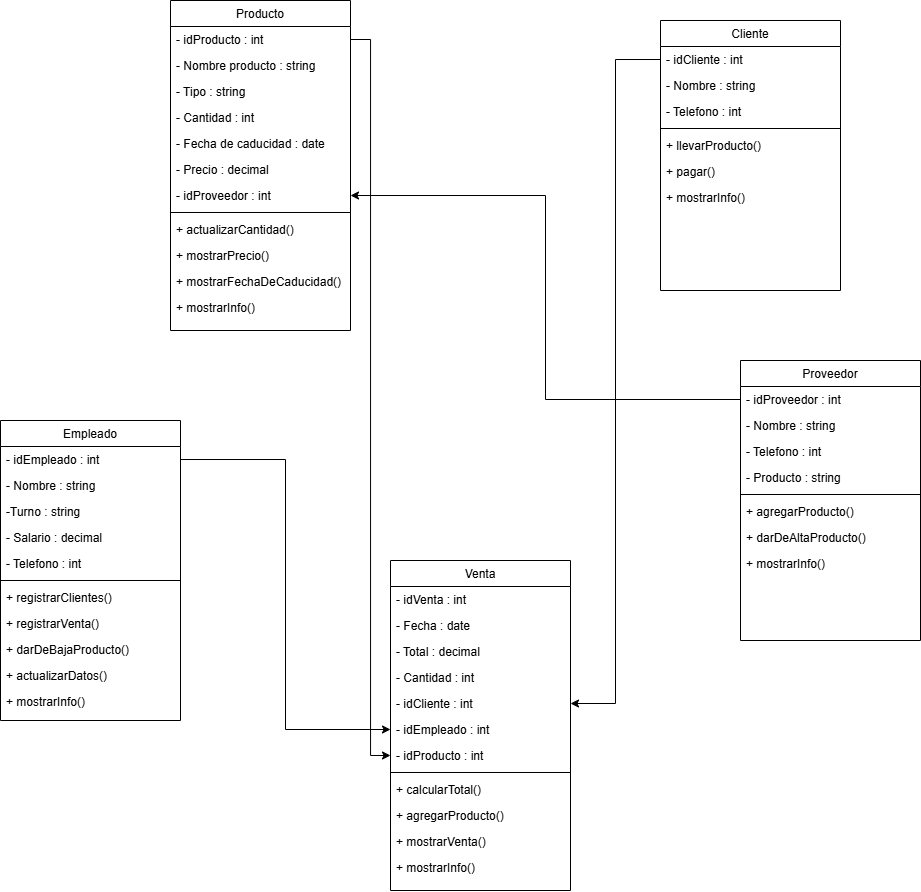

The diagram above was exported from draw.io. Its source (the exported page's mxGraphModel, read from the mxfile embedded in the PNG):
<mxGraphModel dx="1745" dy="489" grid="1" gridSize="10" guides="1" tooltips="1" connect="1" arrows="1" fold="1" page="1" pageScale="1" pageWidth="827" pageHeight="1169" math="0" shadow="0">
  <root>
    <mxCell id="WIyWlLk6GJQsqaUBKTNV-0" />
    <mxCell id="WIyWlLk6GJQsqaUBKTNV-1" parent="WIyWlLk6GJQsqaUBKTNV-0" />
    <mxCell id="zkfFHV4jXpPFQw0GAbJ--6" value="Producto" style="swimlane;fontStyle=0;align=center;verticalAlign=top;childLayout=stackLayout;horizontal=1;startSize=26;horizontalStack=0;resizeParent=1;resizeLast=0;collapsible=1;marginBottom=0;rounded=0;shadow=0;strokeWidth=1;" parent="WIyWlLk6GJQsqaUBKTNV-1" vertex="1">
      <mxGeometry x="-30" y="100" width="180" height="330" as="geometry">
        <mxRectangle x="130" y="380" width="160" height="26" as="alternateBounds" />
      </mxGeometry>
    </mxCell>
    <mxCell id="zkfFHV4jXpPFQw0GAbJ--7" value="- idProducto : int" style="text;align=left;verticalAlign=top;spacingLeft=4;spacingRight=4;overflow=hidden;rotatable=0;points=[[0,0.5],[1,0.5]];portConstraint=eastwest;" parent="zkfFHV4jXpPFQw0GAbJ--6" vertex="1">
      <mxGeometry y="26" width="180" height="26" as="geometry" />
    </mxCell>
    <mxCell id="zkfFHV4jXpPFQw0GAbJ--8" value="- Nombre producto : string" style="text;align=left;verticalAlign=top;spacingLeft=4;spacingRight=4;overflow=hidden;rotatable=0;points=[[0,0.5],[1,0.5]];portConstraint=eastwest;rounded=0;shadow=0;html=0;" parent="zkfFHV4jXpPFQw0GAbJ--6" vertex="1">
      <mxGeometry y="52" width="180" height="26" as="geometry" />
    </mxCell>
    <mxCell id="zkfFHV4jXpPFQw0GAbJ--10" value="- Tipo : string" style="text;align=left;verticalAlign=top;spacingLeft=4;spacingRight=4;overflow=hidden;rotatable=0;points=[[0,0.5],[1,0.5]];portConstraint=eastwest;fontStyle=0" parent="zkfFHV4jXpPFQw0GAbJ--6" vertex="1">
      <mxGeometry y="78" width="180" height="26" as="geometry" />
    </mxCell>
    <mxCell id="zkfFHV4jXpPFQw0GAbJ--11" value="- Cantidad : int" style="text;align=left;verticalAlign=top;spacingLeft=4;spacingRight=4;overflow=hidden;rotatable=0;points=[[0,0.5],[1,0.5]];portConstraint=eastwest;" parent="zkfFHV4jXpPFQw0GAbJ--6" vertex="1">
      <mxGeometry y="104" width="180" height="26" as="geometry" />
    </mxCell>
    <mxCell id="e2Mi3AXm_RpU1FGffeeU-3" value="- Fecha de caducidad : date" style="text;align=left;verticalAlign=top;spacingLeft=4;spacingRight=4;overflow=hidden;rotatable=0;points=[[0,0.5],[1,0.5]];portConstraint=eastwest;" parent="zkfFHV4jXpPFQw0GAbJ--6" vertex="1">
      <mxGeometry y="130" width="180" height="26" as="geometry" />
    </mxCell>
    <mxCell id="e2Mi3AXm_RpU1FGffeeU-6" value="- Precio : decimal" style="text;align=left;verticalAlign=top;spacingLeft=4;spacingRight=4;overflow=hidden;rotatable=0;points=[[0,0.5],[1,0.5]];portConstraint=eastwest;" parent="zkfFHV4jXpPFQw0GAbJ--6" vertex="1">
      <mxGeometry y="156" width="180" height="26" as="geometry" />
    </mxCell>
    <mxCell id="5TyBjwoWNrek4NUijoaq-0" value="- idProveedor : int" style="text;align=left;verticalAlign=top;spacingLeft=4;spacingRight=4;overflow=hidden;rotatable=0;points=[[0,0.5],[1,0.5]];portConstraint=eastwest;" parent="zkfFHV4jXpPFQw0GAbJ--6" vertex="1">
      <mxGeometry y="182" width="180" height="26" as="geometry" />
    </mxCell>
    <mxCell id="zkfFHV4jXpPFQw0GAbJ--9" value="" style="line;html=1;strokeWidth=1;align=left;verticalAlign=middle;spacingTop=-1;spacingLeft=3;spacingRight=3;rotatable=0;labelPosition=right;points=[];portConstraint=eastwest;" parent="zkfFHV4jXpPFQw0GAbJ--6" vertex="1">
      <mxGeometry y="208" width="180" height="8" as="geometry" />
    </mxCell>
    <mxCell id="e2Mi3AXm_RpU1FGffeeU-8" value="+ actualizarCantidad()" style="text;align=left;verticalAlign=top;spacingLeft=4;spacingRight=4;overflow=hidden;rotatable=0;points=[[0,0.5],[1,0.5]];portConstraint=eastwest;" parent="zkfFHV4jXpPFQw0GAbJ--6" vertex="1">
      <mxGeometry y="216" width="180" height="26" as="geometry" />
    </mxCell>
    <mxCell id="e2Mi3AXm_RpU1FGffeeU-11" value="+ mostrarPrecio()" style="text;align=left;verticalAlign=top;spacingLeft=4;spacingRight=4;overflow=hidden;rotatable=0;points=[[0,0.5],[1,0.5]];portConstraint=eastwest;" parent="zkfFHV4jXpPFQw0GAbJ--6" vertex="1">
      <mxGeometry y="242" width="180" height="26" as="geometry" />
    </mxCell>
    <mxCell id="e2Mi3AXm_RpU1FGffeeU-7" value="+ mostrarFechaDeCaducidad()" style="text;align=left;verticalAlign=top;spacingLeft=4;spacingRight=4;overflow=hidden;rotatable=0;points=[[0,0.5],[1,0.5]];portConstraint=eastwest;" parent="zkfFHV4jXpPFQw0GAbJ--6" vertex="1">
      <mxGeometry y="268" width="180" height="26" as="geometry" />
    </mxCell>
    <mxCell id="e2Mi3AXm_RpU1FGffeeU-10" value="+ mostrarInfo()" style="text;align=left;verticalAlign=top;spacingLeft=4;spacingRight=4;overflow=hidden;rotatable=0;points=[[0,0.5],[1,0.5]];portConstraint=eastwest;" parent="zkfFHV4jXpPFQw0GAbJ--6" vertex="1">
      <mxGeometry y="294" width="180" height="26" as="geometry" />
    </mxCell>
    <mxCell id="5TyBjwoWNrek4NUijoaq-1" value="Cliente" style="swimlane;fontStyle=0;align=center;verticalAlign=top;childLayout=stackLayout;horizontal=1;startSize=26;horizontalStack=0;resizeParent=1;resizeLast=0;collapsible=1;marginBottom=0;rounded=0;shadow=0;strokeWidth=1;" parent="WIyWlLk6GJQsqaUBKTNV-1" vertex="1">
      <mxGeometry x="460" y="120" width="180" height="270" as="geometry">
        <mxRectangle x="130" y="380" width="160" height="26" as="alternateBounds" />
      </mxGeometry>
    </mxCell>
    <mxCell id="5TyBjwoWNrek4NUijoaq-2" value="- idCliente : int" style="text;align=left;verticalAlign=top;spacingLeft=4;spacingRight=4;overflow=hidden;rotatable=0;points=[[0,0.5],[1,0.5]];portConstraint=eastwest;" parent="5TyBjwoWNrek4NUijoaq-1" vertex="1">
      <mxGeometry y="26" width="180" height="26" as="geometry" />
    </mxCell>
    <mxCell id="5TyBjwoWNrek4NUijoaq-3" value="- Nombre : string" style="text;align=left;verticalAlign=top;spacingLeft=4;spacingRight=4;overflow=hidden;rotatable=0;points=[[0,0.5],[1,0.5]];portConstraint=eastwest;rounded=0;shadow=0;html=0;" parent="5TyBjwoWNrek4NUijoaq-1" vertex="1">
      <mxGeometry y="52" width="180" height="26" as="geometry" />
    </mxCell>
    <mxCell id="5TyBjwoWNrek4NUijoaq-4" value="- Telefono : int" style="text;align=left;verticalAlign=top;spacingLeft=4;spacingRight=4;overflow=hidden;rotatable=0;points=[[0,0.5],[1,0.5]];portConstraint=eastwest;fontStyle=0" parent="5TyBjwoWNrek4NUijoaq-1" vertex="1">
      <mxGeometry y="78" width="180" height="26" as="geometry" />
    </mxCell>
    <mxCell id="5TyBjwoWNrek4NUijoaq-10" value="" style="line;html=1;strokeWidth=1;align=left;verticalAlign=middle;spacingTop=-1;spacingLeft=3;spacingRight=3;rotatable=0;labelPosition=right;points=[];portConstraint=eastwest;" parent="5TyBjwoWNrek4NUijoaq-1" vertex="1">
      <mxGeometry y="104" width="180" height="8" as="geometry" />
    </mxCell>
    <mxCell id="5TyBjwoWNrek4NUijoaq-11" value="+ llevarProducto()" style="text;align=left;verticalAlign=top;spacingLeft=4;spacingRight=4;overflow=hidden;rotatable=0;points=[[0,0.5],[1,0.5]];portConstraint=eastwest;" parent="5TyBjwoWNrek4NUijoaq-1" vertex="1">
      <mxGeometry y="112" width="180" height="26" as="geometry" />
    </mxCell>
    <mxCell id="5TyBjwoWNrek4NUijoaq-12" value="+ pagar()" style="text;align=left;verticalAlign=top;spacingLeft=4;spacingRight=4;overflow=hidden;rotatable=0;points=[[0,0.5],[1,0.5]];portConstraint=eastwest;" parent="5TyBjwoWNrek4NUijoaq-1" vertex="1">
      <mxGeometry y="138" width="180" height="26" as="geometry" />
    </mxCell>
    <mxCell id="5TyBjwoWNrek4NUijoaq-13" value="+ mostrarInfo()" style="text;align=left;verticalAlign=top;spacingLeft=4;spacingRight=4;overflow=hidden;rotatable=0;points=[[0,0.5],[1,0.5]];portConstraint=eastwest;" parent="5TyBjwoWNrek4NUijoaq-1" vertex="1">
      <mxGeometry y="164" width="180" height="26" as="geometry" />
    </mxCell>
    <mxCell id="5TyBjwoWNrek4NUijoaq-21" value="Empleado" style="swimlane;fontStyle=0;align=center;verticalAlign=top;childLayout=stackLayout;horizontal=1;startSize=26;horizontalStack=0;resizeParent=1;resizeLast=0;collapsible=1;marginBottom=0;rounded=0;shadow=0;strokeWidth=1;" parent="WIyWlLk6GJQsqaUBKTNV-1" vertex="1">
      <mxGeometry x="-200" y="520" width="180" height="300" as="geometry">
        <mxRectangle x="130" y="380" width="160" height="26" as="alternateBounds" />
      </mxGeometry>
    </mxCell>
    <mxCell id="5TyBjwoWNrek4NUijoaq-22" value="- idEmpleado : int" style="text;align=left;verticalAlign=top;spacingLeft=4;spacingRight=4;overflow=hidden;rotatable=0;points=[[0,0.5],[1,0.5]];portConstraint=eastwest;" parent="5TyBjwoWNrek4NUijoaq-21" vertex="1">
      <mxGeometry y="26" width="180" height="26" as="geometry" />
    </mxCell>
    <mxCell id="5TyBjwoWNrek4NUijoaq-23" value="- Nombre : string" style="text;align=left;verticalAlign=top;spacingLeft=4;spacingRight=4;overflow=hidden;rotatable=0;points=[[0,0.5],[1,0.5]];portConstraint=eastwest;rounded=0;shadow=0;html=0;" parent="5TyBjwoWNrek4NUijoaq-21" vertex="1">
      <mxGeometry y="52" width="180" height="26" as="geometry" />
    </mxCell>
    <mxCell id="5TyBjwoWNrek4NUijoaq-24" value="-Turno : string" style="text;align=left;verticalAlign=top;spacingLeft=4;spacingRight=4;overflow=hidden;rotatable=0;points=[[0,0.5],[1,0.5]];portConstraint=eastwest;fontStyle=0" parent="5TyBjwoWNrek4NUijoaq-21" vertex="1">
      <mxGeometry y="78" width="180" height="26" as="geometry" />
    </mxCell>
    <mxCell id="5TyBjwoWNrek4NUijoaq-25" value="- Salario : decimal" style="text;align=left;verticalAlign=top;spacingLeft=4;spacingRight=4;overflow=hidden;rotatable=0;points=[[0,0.5],[1,0.5]];portConstraint=eastwest;" parent="5TyBjwoWNrek4NUijoaq-21" vertex="1">
      <mxGeometry y="104" width="180" height="26" as="geometry" />
    </mxCell>
    <mxCell id="5TyBjwoWNrek4NUijoaq-26" value="- Telefono : int" style="text;align=left;verticalAlign=top;spacingLeft=4;spacingRight=4;overflow=hidden;rotatable=0;points=[[0,0.5],[1,0.5]];portConstraint=eastwest;" parent="5TyBjwoWNrek4NUijoaq-21" vertex="1">
      <mxGeometry y="130" width="180" height="26" as="geometry" />
    </mxCell>
    <mxCell id="5TyBjwoWNrek4NUijoaq-28" value="" style="line;html=1;strokeWidth=1;align=left;verticalAlign=middle;spacingTop=-1;spacingLeft=3;spacingRight=3;rotatable=0;labelPosition=right;points=[];portConstraint=eastwest;" parent="5TyBjwoWNrek4NUijoaq-21" vertex="1">
      <mxGeometry y="156" width="180" height="8" as="geometry" />
    </mxCell>
    <mxCell id="5TyBjwoWNrek4NUijoaq-29" value="+ registrarClientes()" style="text;align=left;verticalAlign=top;spacingLeft=4;spacingRight=4;overflow=hidden;rotatable=0;points=[[0,0.5],[1,0.5]];portConstraint=eastwest;" parent="5TyBjwoWNrek4NUijoaq-21" vertex="1">
      <mxGeometry y="164" width="180" height="26" as="geometry" />
    </mxCell>
    <mxCell id="5TyBjwoWNrek4NUijoaq-30" value="+ registrarVenta()" style="text;align=left;verticalAlign=top;spacingLeft=4;spacingRight=4;overflow=hidden;rotatable=0;points=[[0,0.5],[1,0.5]];portConstraint=eastwest;" parent="5TyBjwoWNrek4NUijoaq-21" vertex="1">
      <mxGeometry y="190" width="180" height="26" as="geometry" />
    </mxCell>
    <mxCell id="5TyBjwoWNrek4NUijoaq-31" value="+ darDeBajaProducto()" style="text;align=left;verticalAlign=top;spacingLeft=4;spacingRight=4;overflow=hidden;rotatable=0;points=[[0,0.5],[1,0.5]];portConstraint=eastwest;" parent="5TyBjwoWNrek4NUijoaq-21" vertex="1">
      <mxGeometry y="216" width="180" height="26" as="geometry" />
    </mxCell>
    <mxCell id="5TyBjwoWNrek4NUijoaq-32" value="+ actualizarDatos()" style="text;align=left;verticalAlign=top;spacingLeft=4;spacingRight=4;overflow=hidden;rotatable=0;points=[[0,0.5],[1,0.5]];portConstraint=eastwest;" parent="5TyBjwoWNrek4NUijoaq-21" vertex="1">
      <mxGeometry y="242" width="180" height="26" as="geometry" />
    </mxCell>
    <mxCell id="5TyBjwoWNrek4NUijoaq-33" value="+ mostrarInfo()" style="text;align=left;verticalAlign=top;spacingLeft=4;spacingRight=4;overflow=hidden;rotatable=0;points=[[0,0.5],[1,0.5]];portConstraint=eastwest;" parent="5TyBjwoWNrek4NUijoaq-21" vertex="1">
      <mxGeometry y="268" width="180" height="26" as="geometry" />
    </mxCell>
    <mxCell id="5TyBjwoWNrek4NUijoaq-34" value="Venta" style="swimlane;fontStyle=0;align=center;verticalAlign=top;childLayout=stackLayout;horizontal=1;startSize=26;horizontalStack=0;resizeParent=1;resizeLast=0;collapsible=1;marginBottom=0;rounded=0;shadow=0;strokeWidth=1;" parent="WIyWlLk6GJQsqaUBKTNV-1" vertex="1">
      <mxGeometry x="190" y="660" width="180" height="330" as="geometry">
        <mxRectangle x="130" y="380" width="160" height="26" as="alternateBounds" />
      </mxGeometry>
    </mxCell>
    <mxCell id="5TyBjwoWNrek4NUijoaq-35" value="- idVenta : int" style="text;align=left;verticalAlign=top;spacingLeft=4;spacingRight=4;overflow=hidden;rotatable=0;points=[[0,0.5],[1,0.5]];portConstraint=eastwest;" parent="5TyBjwoWNrek4NUijoaq-34" vertex="1">
      <mxGeometry y="26" width="180" height="26" as="geometry" />
    </mxCell>
    <mxCell id="5TyBjwoWNrek4NUijoaq-36" value="- Fecha : date" style="text;align=left;verticalAlign=top;spacingLeft=4;spacingRight=4;overflow=hidden;rotatable=0;points=[[0,0.5],[1,0.5]];portConstraint=eastwest;rounded=0;shadow=0;html=0;" parent="5TyBjwoWNrek4NUijoaq-34" vertex="1">
      <mxGeometry y="52" width="180" height="26" as="geometry" />
    </mxCell>
    <mxCell id="5TyBjwoWNrek4NUijoaq-37" value="- Total : decimal " style="text;align=left;verticalAlign=top;spacingLeft=4;spacingRight=4;overflow=hidden;rotatable=0;points=[[0,0.5],[1,0.5]];portConstraint=eastwest;fontStyle=0" parent="5TyBjwoWNrek4NUijoaq-34" vertex="1">
      <mxGeometry y="78" width="180" height="26" as="geometry" />
    </mxCell>
    <mxCell id="5TyBjwoWNrek4NUijoaq-38" value="- Cantidad : int" style="text;align=left;verticalAlign=top;spacingLeft=4;spacingRight=4;overflow=hidden;rotatable=0;points=[[0,0.5],[1,0.5]];portConstraint=eastwest;" parent="5TyBjwoWNrek4NUijoaq-34" vertex="1">
      <mxGeometry y="104" width="180" height="26" as="geometry" />
    </mxCell>
    <mxCell id="5TyBjwoWNrek4NUijoaq-39" value="- idCliente : int" style="text;align=left;verticalAlign=top;spacingLeft=4;spacingRight=4;overflow=hidden;rotatable=0;points=[[0,0.5],[1,0.5]];portConstraint=eastwest;" parent="5TyBjwoWNrek4NUijoaq-34" vertex="1">
      <mxGeometry y="130" width="180" height="26" as="geometry" />
    </mxCell>
    <mxCell id="5TyBjwoWNrek4NUijoaq-40" value="- idEmpleado : int" style="text;align=left;verticalAlign=top;spacingLeft=4;spacingRight=4;overflow=hidden;rotatable=0;points=[[0,0.5],[1,0.5]];portConstraint=eastwest;" parent="5TyBjwoWNrek4NUijoaq-34" vertex="1">
      <mxGeometry y="156" width="180" height="26" as="geometry" />
    </mxCell>
    <mxCell id="5TyBjwoWNrek4NUijoaq-42" value="- idProducto : int" style="text;align=left;verticalAlign=top;spacingLeft=4;spacingRight=4;overflow=hidden;rotatable=0;points=[[0,0.5],[1,0.5]];portConstraint=eastwest;" parent="5TyBjwoWNrek4NUijoaq-34" vertex="1">
      <mxGeometry y="182" width="180" height="26" as="geometry" />
    </mxCell>
    <mxCell id="5TyBjwoWNrek4NUijoaq-41" value="" style="line;html=1;strokeWidth=1;align=left;verticalAlign=middle;spacingTop=-1;spacingLeft=3;spacingRight=3;rotatable=0;labelPosition=right;points=[];portConstraint=eastwest;" parent="5TyBjwoWNrek4NUijoaq-34" vertex="1">
      <mxGeometry y="208" width="180" height="8" as="geometry" />
    </mxCell>
    <mxCell id="EEuWjjkpNhmPzQNt07d2-1" value="+ calcularTotal()" style="text;align=left;verticalAlign=top;spacingLeft=4;spacingRight=4;overflow=hidden;rotatable=0;points=[[0,0.5],[1,0.5]];portConstraint=eastwest;" parent="5TyBjwoWNrek4NUijoaq-34" vertex="1">
      <mxGeometry y="216" width="180" height="26" as="geometry" />
    </mxCell>
    <mxCell id="5TyBjwoWNrek4NUijoaq-43" value="+ agregarProducto()" style="text;align=left;verticalAlign=top;spacingLeft=4;spacingRight=4;overflow=hidden;rotatable=0;points=[[0,0.5],[1,0.5]];portConstraint=eastwest;" parent="5TyBjwoWNrek4NUijoaq-34" vertex="1">
      <mxGeometry y="242" width="180" height="26" as="geometry" />
    </mxCell>
    <mxCell id="5TyBjwoWNrek4NUijoaq-44" value="+ mostrarVenta()" style="text;align=left;verticalAlign=top;spacingLeft=4;spacingRight=4;overflow=hidden;rotatable=0;points=[[0,0.5],[1,0.5]];portConstraint=eastwest;" parent="5TyBjwoWNrek4NUijoaq-34" vertex="1">
      <mxGeometry y="268" width="180" height="26" as="geometry" />
    </mxCell>
    <mxCell id="5TyBjwoWNrek4NUijoaq-45" value="+ mostrarInfo()" style="text;align=left;verticalAlign=top;spacingLeft=4;spacingRight=4;overflow=hidden;rotatable=0;points=[[0,0.5],[1,0.5]];portConstraint=eastwest;" parent="5TyBjwoWNrek4NUijoaq-34" vertex="1">
      <mxGeometry y="294" width="180" height="26" as="geometry" />
    </mxCell>
    <mxCell id="5TyBjwoWNrek4NUijoaq-46" value="Proveedor" style="swimlane;fontStyle=0;align=center;verticalAlign=top;childLayout=stackLayout;horizontal=1;startSize=26;horizontalStack=0;resizeParent=1;resizeLast=0;collapsible=1;marginBottom=0;rounded=0;shadow=0;strokeWidth=1;" parent="WIyWlLk6GJQsqaUBKTNV-1" vertex="1">
      <mxGeometry x="540" y="460" width="180" height="280" as="geometry">
        <mxRectangle x="130" y="380" width="160" height="26" as="alternateBounds" />
      </mxGeometry>
    </mxCell>
    <mxCell id="5TyBjwoWNrek4NUijoaq-47" value="- idProveedor : int" style="text;align=left;verticalAlign=top;spacingLeft=4;spacingRight=4;overflow=hidden;rotatable=0;points=[[0,0.5],[1,0.5]];portConstraint=eastwest;" parent="5TyBjwoWNrek4NUijoaq-46" vertex="1">
      <mxGeometry y="26" width="180" height="26" as="geometry" />
    </mxCell>
    <mxCell id="5TyBjwoWNrek4NUijoaq-48" value="- Nombre : string" style="text;align=left;verticalAlign=top;spacingLeft=4;spacingRight=4;overflow=hidden;rotatable=0;points=[[0,0.5],[1,0.5]];portConstraint=eastwest;rounded=0;shadow=0;html=0;" parent="5TyBjwoWNrek4NUijoaq-46" vertex="1">
      <mxGeometry y="52" width="180" height="26" as="geometry" />
    </mxCell>
    <mxCell id="5TyBjwoWNrek4NUijoaq-49" value="- Telefono : int" style="text;align=left;verticalAlign=top;spacingLeft=4;spacingRight=4;overflow=hidden;rotatable=0;points=[[0,0.5],[1,0.5]];portConstraint=eastwest;fontStyle=0" parent="5TyBjwoWNrek4NUijoaq-46" vertex="1">
      <mxGeometry y="78" width="180" height="26" as="geometry" />
    </mxCell>
    <mxCell id="5TyBjwoWNrek4NUijoaq-50" value="- Producto : string" style="text;align=left;verticalAlign=top;spacingLeft=4;spacingRight=4;overflow=hidden;rotatable=0;points=[[0,0.5],[1,0.5]];portConstraint=eastwest;" parent="5TyBjwoWNrek4NUijoaq-46" vertex="1">
      <mxGeometry y="104" width="180" height="26" as="geometry" />
    </mxCell>
    <mxCell id="5TyBjwoWNrek4NUijoaq-52" value="" style="line;html=1;strokeWidth=1;align=left;verticalAlign=middle;spacingTop=-1;spacingLeft=3;spacingRight=3;rotatable=0;labelPosition=right;points=[];portConstraint=eastwest;" parent="5TyBjwoWNrek4NUijoaq-46" vertex="1">
      <mxGeometry y="130" width="180" height="8" as="geometry" />
    </mxCell>
    <mxCell id="5TyBjwoWNrek4NUijoaq-53" value="+ agregarProducto()" style="text;align=left;verticalAlign=top;spacingLeft=4;spacingRight=4;overflow=hidden;rotatable=0;points=[[0,0.5],[1,0.5]];portConstraint=eastwest;" parent="5TyBjwoWNrek4NUijoaq-46" vertex="1">
      <mxGeometry y="138" width="180" height="26" as="geometry" />
    </mxCell>
    <mxCell id="5TyBjwoWNrek4NUijoaq-54" value="+ darDeAltaProducto()" style="text;align=left;verticalAlign=top;spacingLeft=4;spacingRight=4;overflow=hidden;rotatable=0;points=[[0,0.5],[1,0.5]];portConstraint=eastwest;" parent="5TyBjwoWNrek4NUijoaq-46" vertex="1">
      <mxGeometry y="164" width="180" height="26" as="geometry" />
    </mxCell>
    <mxCell id="5TyBjwoWNrek4NUijoaq-55" value="+ mostrarInfo()" style="text;align=left;verticalAlign=top;spacingLeft=4;spacingRight=4;overflow=hidden;rotatable=0;points=[[0,0.5],[1,0.5]];portConstraint=eastwest;" parent="5TyBjwoWNrek4NUijoaq-46" vertex="1">
      <mxGeometry y="190" width="180" height="26" as="geometry" />
    </mxCell>
    <mxCell id="5TyBjwoWNrek4NUijoaq-66" style="edgeStyle=orthogonalEdgeStyle;rounded=0;orthogonalLoop=1;jettySize=auto;html=1;exitX=1;exitY=0.5;exitDx=0;exitDy=0;entryX=0;entryY=0.5;entryDx=0;entryDy=0;" parent="WIyWlLk6GJQsqaUBKTNV-1" source="5TyBjwoWNrek4NUijoaq-22" target="5TyBjwoWNrek4NUijoaq-40" edge="1">
      <mxGeometry relative="1" as="geometry" />
    </mxCell>
    <mxCell id="5TyBjwoWNrek4NUijoaq-67" style="edgeStyle=orthogonalEdgeStyle;rounded=0;orthogonalLoop=1;jettySize=auto;html=1;exitX=0;exitY=0.5;exitDx=0;exitDy=0;entryX=1;entryY=0.5;entryDx=0;entryDy=0;" parent="WIyWlLk6GJQsqaUBKTNV-1" source="5TyBjwoWNrek4NUijoaq-2" target="5TyBjwoWNrek4NUijoaq-39" edge="1">
      <mxGeometry relative="1" as="geometry" />
    </mxCell>
    <mxCell id="5TyBjwoWNrek4NUijoaq-69" style="edgeStyle=orthogonalEdgeStyle;rounded=0;orthogonalLoop=1;jettySize=auto;html=1;exitX=0;exitY=0.5;exitDx=0;exitDy=0;entryX=1;entryY=0.5;entryDx=0;entryDy=0;" parent="WIyWlLk6GJQsqaUBKTNV-1" source="5TyBjwoWNrek4NUijoaq-47" target="5TyBjwoWNrek4NUijoaq-0" edge="1">
      <mxGeometry relative="1" as="geometry" />
    </mxCell>
    <mxCell id="EEuWjjkpNhmPzQNt07d2-2" style="edgeStyle=orthogonalEdgeStyle;rounded=0;orthogonalLoop=1;jettySize=auto;html=1;exitX=1;exitY=0.5;exitDx=0;exitDy=0;entryX=0;entryY=0.5;entryDx=0;entryDy=0;" parent="WIyWlLk6GJQsqaUBKTNV-1" source="zkfFHV4jXpPFQw0GAbJ--7" target="5TyBjwoWNrek4NUijoaq-42" edge="1">
      <mxGeometry relative="1" as="geometry" />
    </mxCell>
  </root>
</mxGraphModel>